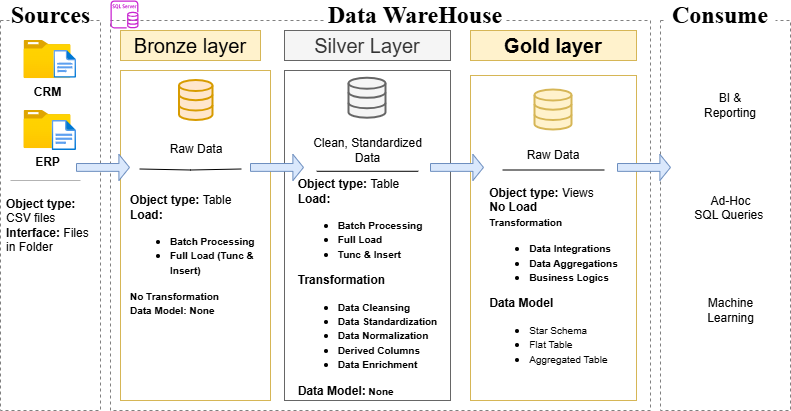

The diagram above was exported from draw.io. Its source (the exported page's mxGraphModel, read from the mxfile embedded in the PNG):
<mxGraphModel dx="1030" dy="579" grid="1" gridSize="10" guides="1" tooltips="1" connect="1" arrows="1" fold="1" page="1" pageScale="1" pageWidth="827" pageHeight="1169" math="0" shadow="0">
  <root>
    <mxCell id="0" />
    <mxCell id="1" parent="0" />
    <mxCell id="OMAB1oGvCsDp2bmKTFCv-2" parent="1" style="rounded=0;whiteSpace=wrap;html=1;fillColor=none;dashed=1;strokeColor=#808080;" value="" vertex="1">
      <mxGeometry height="390" width="100" x="10" y="120" as="geometry" />
    </mxCell>
    <mxCell id="OMAB1oGvCsDp2bmKTFCv-3" parent="1" style="rounded=0;whiteSpace=wrap;html=1;fontFamily=Times New Roman;fontStyle=1;fontSize=24;strokeColor=none;" value="Sources" vertex="1">
      <mxGeometry height="30" width="75" x="22.5" y="100" as="geometry" />
    </mxCell>
    <mxCell id="OMAB1oGvCsDp2bmKTFCv-4" parent="1" style="rounded=0;whiteSpace=wrap;html=1;fillColor=none;dashed=1;strokeColor=#808080;" value="" vertex="1">
      <mxGeometry height="390" width="540" x="120" y="120" as="geometry" />
    </mxCell>
    <mxCell id="OMAB1oGvCsDp2bmKTFCv-6" parent="1" style="rounded=0;whiteSpace=wrap;html=1;fontFamily=Times New Roman;fontStyle=1;fontSize=24;strokeColor=none;" value="Data WareHouse" vertex="1">
      <mxGeometry height="30" width="180" x="335" y="100" as="geometry" />
    </mxCell>
    <mxCell id="OMAB1oGvCsDp2bmKTFCv-8" parent="1" style="rounded=0;whiteSpace=wrap;html=1;fillColor=none;dashed=1;strokeColor=#808080;" value="" vertex="1">
      <mxGeometry height="390" width="130" x="670" y="120" as="geometry" />
    </mxCell>
    <mxCell id="OMAB1oGvCsDp2bmKTFCv-9" parent="1" style="rounded=0;whiteSpace=wrap;html=1;fontFamily=Times New Roman;fontStyle=1;fontSize=24;strokeColor=none;" value="Consume" vertex="1">
      <mxGeometry height="30" width="110" x="675" y="100" as="geometry" />
    </mxCell>
    <mxCell id="OMAB1oGvCsDp2bmKTFCv-10" parent="1" style="rounded=0;whiteSpace=wrap;html=1;fillColor=#fff2cc;strokeColor=#d6b656;fontSize=20;" value="Bronze layer" vertex="1">
      <mxGeometry height="30" width="140" x="130" y="130" as="geometry" />
    </mxCell>
    <mxCell id="OMAB1oGvCsDp2bmKTFCv-11" parent="1" style="rounded=0;whiteSpace=wrap;html=1;fontSize=20;fillColor=#f5f5f5;fontColor=#333333;strokeColor=#666666;" value="Silver Layer" vertex="1">
      <mxGeometry height="30" width="166" x="294" y="130" as="geometry" />
    </mxCell>
    <mxCell id="OMAB1oGvCsDp2bmKTFCv-12" parent="1" style="rounded=0;whiteSpace=wrap;html=1;fillColor=#fff2cc;strokeColor=#d6b656;fontSize=20;fontStyle=1" value="Gold layer" vertex="1">
      <mxGeometry height="30" width="166" x="480" y="130" as="geometry" />
    </mxCell>
    <mxCell id="OMAB1oGvCsDp2bmKTFCv-13" parent="1" style="rounded=0;whiteSpace=wrap;html=1;fillColor=none;strokeColor=#d6b656;fontSize=20;" value="" vertex="1">
      <mxGeometry height="330" width="150" x="130" y="170" as="geometry" />
    </mxCell>
    <mxCell id="OMAB1oGvCsDp2bmKTFCv-14" parent="1" style="rounded=0;whiteSpace=wrap;html=1;fontSize=20;fillColor=none;fontColor=#333333;strokeColor=#666666;" value="" vertex="1">
      <mxGeometry height="330" width="166" x="294" y="170" as="geometry" />
    </mxCell>
    <mxCell id="OMAB1oGvCsDp2bmKTFCv-15" parent="1" style="rounded=0;whiteSpace=wrap;html=1;fillColor=none;strokeColor=#d6b656;fontSize=20;fontStyle=1" value="" vertex="1">
      <mxGeometry height="325" width="166" x="480" y="175" as="geometry" />
    </mxCell>
    <mxCell id="OMAB1oGvCsDp2bmKTFCv-16" parent="1" style="image;aspect=fixed;html=1;points=[];align=center;fontSize=12;image=img/lib/azure2/general/Folder_Blank.svg;" value="&lt;b&gt;CRM&lt;/b&gt;" vertex="1">
      <mxGeometry height="38.14" width="47" x="33.5" y="140" as="geometry" />
    </mxCell>
    <mxCell id="OMAB1oGvCsDp2bmKTFCv-17" parent="1" style="image;aspect=fixed;html=1;points=[];align=center;fontSize=12;image=img/lib/azure2/general/File.svg;" value="" vertex="1">
      <mxGeometry height="27.73" width="22.5" x="63.5" y="150" as="geometry" />
    </mxCell>
    <mxCell id="OMAB1oGvCsDp2bmKTFCv-18" parent="1" style="image;aspect=fixed;html=1;points=[];align=center;fontSize=12;image=img/lib/azure2/general/Folder_Blank.svg;" value="&lt;b&gt;ERP&lt;/b&gt;" vertex="1">
      <mxGeometry height="38.14" width="47" x="33.5" y="210" as="geometry" />
    </mxCell>
    <mxCell id="OMAB1oGvCsDp2bmKTFCv-19" parent="1" style="image;aspect=fixed;html=1;points=[];align=center;fontSize=12;image=img/lib/azure2/general/File.svg;" value="" vertex="1">
      <mxGeometry height="30" width="24.34" x="61.66" y="220" as="geometry" />
    </mxCell>
    <mxCell id="OMAB1oGvCsDp2bmKTFCv-23" edge="1" parent="1" style="endArrow=none;html=1;rounded=0;strokeColor=#B3B3B3;" value="">
      <mxGeometry height="50" relative="1" width="50" as="geometry">
        <mxPoint x="20" y="280" as="sourcePoint" />
        <mxPoint x="90" y="280" as="targetPoint" />
      </mxGeometry>
    </mxCell>
    <mxCell id="OMAB1oGvCsDp2bmKTFCv-25" parent="1" style="text;html=1;whiteSpace=wrap;strokeColor=none;fillColor=none;align=center;verticalAlign=middle;rounded=0;" value="&lt;div style=&quot;text-align: left;&quot;&gt;&lt;b style=&quot;background-color: transparent; color: light-dark(rgb(0, 0, 0), rgb(255, 255, 255));&quot;&gt;Object type:&lt;/b&gt;&lt;span style=&quot;background-color: transparent; color: light-dark(rgb(0, 0, 0), rgb(255, 255, 255));&quot;&gt; CSV files&lt;/span&gt;&lt;/div&gt;&lt;div style=&quot;text-align: left;&quot;&gt;&lt;b&gt;Interface: &lt;/b&gt;Files in Folder&lt;/div&gt;" vertex="1">
      <mxGeometry height="70" width="90" x="15" y="290" as="geometry" />
    </mxCell>
    <mxCell id="OMAB1oGvCsDp2bmKTFCv-26" parent="1" style="html=1;verticalLabelPosition=bottom;align=center;labelBackgroundColor=#ffffff;verticalAlign=top;strokeWidth=2;strokeColor=#d79b00;shadow=0;dashed=0;shape=mxgraph.ios7.icons.data;fillColor=#ffe6cc;" value="" vertex="1">
      <mxGeometry height="40" width="33.5" x="189" y="180" as="geometry" />
    </mxCell>
    <mxCell id="OMAB1oGvCsDp2bmKTFCv-27" parent="1" style="html=1;verticalLabelPosition=bottom;align=center;labelBackgroundColor=#ffffff;verticalAlign=top;strokeWidth=2;strokeColor=#666666;shadow=0;dashed=0;shape=mxgraph.ios7.icons.data;fillColor=#f5f5f5;fontColor=#333333;" value="" vertex="1">
      <mxGeometry height="40" width="37" x="358.5" y="177.73" as="geometry" />
    </mxCell>
    <mxCell id="OMAB1oGvCsDp2bmKTFCv-28" parent="1" style="html=1;verticalLabelPosition=bottom;align=center;labelBackgroundColor=#ffffff;verticalAlign=top;strokeWidth=2;strokeColor=#d6b656;shadow=0;dashed=0;shape=mxgraph.ios7.icons.data;fillColor=#fff2cc;" value="" vertex="1">
      <mxGeometry height="40" width="37" x="544.5" y="189.5" as="geometry" />
    </mxCell>
    <mxCell id="OMAB1oGvCsDp2bmKTFCv-29" parent="1" style="shape=singleArrow;whiteSpace=wrap;html=1;fillColor=#dae8fc;strokeColor=#6c8ebf;" value="" vertex="1">
      <mxGeometry height="26.14" width="53" x="86" y="253.86" as="geometry" />
    </mxCell>
    <mxCell id="OMAB1oGvCsDp2bmKTFCv-31" parent="1" style="shape=singleArrow;whiteSpace=wrap;html=1;fillColor=#dae8fc;strokeColor=#6c8ebf;" value="" vertex="1">
      <mxGeometry height="26.14" width="53" x="627" y="253.85999999999999" as="geometry" />
    </mxCell>
    <mxCell id="OMAB1oGvCsDp2bmKTFCv-34" parent="1" style="shape=singleArrow;whiteSpace=wrap;html=1;fillColor=#dae8fc;strokeColor=#6c8ebf;" value="" vertex="1">
      <mxGeometry height="26.14" width="53" x="440" y="253.85999999999999" as="geometry" />
    </mxCell>
    <mxCell id="OMAB1oGvCsDp2bmKTFCv-35" parent="1" style="shape=singleArrow;whiteSpace=wrap;html=1;fillColor=#dae8fc;strokeColor=#6c8ebf;" value="" vertex="1">
      <mxGeometry height="26.14" width="53" x="260" y="253.86" as="geometry" />
    </mxCell>
    <mxCell id="OMAB1oGvCsDp2bmKTFCv-37" parent="1" style="text;html=1;whiteSpace=wrap;strokeColor=none;fillColor=none;align=center;verticalAlign=middle;rounded=0;" value="Raw Data" vertex="1">
      <mxGeometry height="30" width="60" x="175.75" y="234.28" as="geometry" />
    </mxCell>
    <mxCell id="OMAB1oGvCsDp2bmKTFCv-38" parent="1" style="text;html=1;whiteSpace=wrap;strokeColor=none;fillColor=none;align=center;verticalAlign=middle;rounded=0;" value="Clean, Standardized Data" vertex="1">
      <mxGeometry height="31.55" width="116.5" x="318.75" y="234.28" as="geometry" />
    </mxCell>
    <mxCell id="OMAB1oGvCsDp2bmKTFCv-39" parent="1" style="text;html=1;whiteSpace=wrap;strokeColor=none;fillColor=none;align=center;verticalAlign=middle;rounded=0;" value="Raw Data" vertex="1">
      <mxGeometry height="30" width="60" x="533" y="239.5" as="geometry" />
    </mxCell>
    <mxCell id="OMAB1oGvCsDp2bmKTFCv-42" edge="1" parent="1" style="endArrow=none;html=1;rounded=0;" value="">
      <mxGeometry height="50" relative="1" width="50" as="geometry">
        <Array as="points">
          <mxPoint x="200" y="269.5" />
        </Array>
        <mxPoint x="149.25" y="268.5" as="sourcePoint" />
        <mxPoint x="250.75" y="268.5" as="targetPoint" />
      </mxGeometry>
    </mxCell>
    <mxCell id="OMAB1oGvCsDp2bmKTFCv-43" edge="1" parent="1" style="endArrow=none;html=1;rounded=0;" value="">
      <mxGeometry height="50" relative="1" width="50" as="geometry">
        <mxPoint x="326.25" y="270.78" as="sourcePoint" />
        <mxPoint x="427.75" y="270.78" as="targetPoint" />
      </mxGeometry>
    </mxCell>
    <mxCell id="OMAB1oGvCsDp2bmKTFCv-44" edge="1" parent="1" style="endArrow=none;html=1;rounded=0;" value="">
      <mxGeometry height="50" relative="1" width="50" as="geometry">
        <mxPoint x="512.25" y="269.5" as="sourcePoint" />
        <mxPoint x="613.75" y="269.5" as="targetPoint" />
      </mxGeometry>
    </mxCell>
    <mxCell id="OMAB1oGvCsDp2bmKTFCv-45" parent="1" style="text;html=1;whiteSpace=wrap;strokeColor=none;fillColor=none;align=center;verticalAlign=middle;rounded=0;" value="&lt;div style=&quot;text-align: justify;&quot;&gt;&lt;b style=&quot;background-color: transparent; color: light-dark(rgb(0, 0, 0), rgb(255, 255, 255));&quot;&gt;Object type: &lt;/b&gt;&lt;span style=&quot;background-color: transparent; color: light-dark(rgb(0, 0, 0), rgb(255, 255, 255));&quot;&gt;Table&lt;/span&gt;&lt;/div&gt;&lt;div style=&quot;text-align: left;&quot;&gt;&lt;b&gt;Load:&lt;/b&gt;&lt;/div&gt;&lt;div style=&quot;text-align: left;&quot;&gt;&lt;ul&gt;&lt;li&gt;&lt;b style=&quot;background-color: transparent; color: light-dark(rgb(0, 0, 0), rgb(255, 255, 255));&quot;&gt;&lt;font style=&quot;font-size: 10px;&quot;&gt;Batch Processing&lt;/font&gt;&lt;/b&gt;&lt;/li&gt;&lt;li&gt;&lt;b style=&quot;background-color: transparent; color: light-dark(rgb(0, 0, 0), rgb(255, 255, 255));&quot;&gt;&lt;font style=&quot;font-size: 10px;&quot;&gt;Full Load (Tunc &amp;amp; Insert)&lt;/font&gt;&lt;/b&gt;&lt;/li&gt;&lt;/ul&gt;&lt;span style=&quot;font-size: 10px;&quot;&gt;&lt;b&gt;No Transformation&lt;/b&gt;&lt;/span&gt;&lt;/div&gt;&lt;div style=&quot;text-align: left;&quot;&gt;&lt;span style=&quot;font-size: 10px;&quot;&gt;&lt;b&gt;Data Model: None&lt;/b&gt;&lt;/span&gt;&lt;/div&gt;" vertex="1">
      <mxGeometry height="130" width="130" x="139" y="290" as="geometry" />
    </mxCell>
    <mxCell id="OMAB1oGvCsDp2bmKTFCv-46" parent="1" style="text;html=1;whiteSpace=wrap;strokeColor=none;fillColor=none;align=center;verticalAlign=bottom;rounded=0;" value="&lt;div style=&quot;text-align: justify;&quot;&gt;&lt;b style=&quot;background-color: transparent; color: light-dark(rgb(0, 0, 0), rgb(255, 255, 255));&quot;&gt;Object type: &lt;/b&gt;&lt;span style=&quot;background-color: transparent; color: light-dark(rgb(0, 0, 0), rgb(255, 255, 255));&quot;&gt;Table&lt;/span&gt;&lt;/div&gt;&lt;div style=&quot;text-align: left;&quot;&gt;&lt;b&gt;Load:&lt;/b&gt;&lt;/div&gt;&lt;div style=&quot;text-align: left;&quot;&gt;&lt;ul&gt;&lt;li&gt;&lt;b style=&quot;background-color: transparent; color: light-dark(rgb(0, 0, 0), rgb(255, 255, 255));&quot;&gt;&lt;font style=&quot;font-size: 10px;&quot;&gt;Batch Processing&lt;/font&gt;&lt;/b&gt;&lt;/li&gt;&lt;li&gt;&lt;b style=&quot;background-color: transparent; color: light-dark(rgb(0, 0, 0), rgb(255, 255, 255));&quot;&gt;&lt;font style=&quot;font-size: 10px;&quot;&gt;Full Load&amp;nbsp;&lt;/font&gt;&lt;/b&gt;&lt;/li&gt;&lt;li&gt;&lt;b style=&quot;background-color: transparent; color: light-dark(rgb(0, 0, 0), rgb(255, 255, 255));&quot;&gt;&lt;font style=&quot;font-size: 10px;&quot;&gt;Tunc &amp;amp; Insert&lt;/font&gt;&lt;/b&gt;&lt;/li&gt;&lt;/ul&gt;&lt;b style=&quot;&quot;&gt;&lt;font&gt;Transformation&lt;/font&gt;&lt;/b&gt;&lt;/div&gt;&lt;div style=&quot;text-align: left;&quot;&gt;&lt;ul&gt;&lt;li&gt;&lt;span style=&quot;font-size: 10px;&quot;&gt;&lt;b&gt;Data Cleansing&lt;/b&gt;&lt;/span&gt;&lt;/li&gt;&lt;li&gt;&lt;span style=&quot;font-size: 10px;&quot;&gt;&lt;b&gt;Data Standardization&lt;/b&gt;&lt;/span&gt;&lt;/li&gt;&lt;li&gt;&lt;span style=&quot;font-size: 10px;&quot;&gt;&lt;b&gt;Data Normalization&lt;/b&gt;&lt;/span&gt;&lt;/li&gt;&lt;li&gt;&lt;span style=&quot;font-size: 10px;&quot;&gt;&lt;b&gt;Derived Columns&lt;/b&gt;&lt;/span&gt;&lt;/li&gt;&lt;li&gt;&lt;span style=&quot;font-size: 10px;&quot;&gt;&lt;b&gt;Data Enrichment&lt;/b&gt;&lt;/span&gt;&lt;/li&gt;&lt;/ul&gt;&lt;/div&gt;&lt;div style=&quot;text-align: left;&quot;&gt;&lt;b style=&quot;&quot;&gt;&lt;font&gt;Data Model:&lt;/font&gt;&lt;span style=&quot;font-size: 10px;&quot;&gt; None&lt;/span&gt;&lt;/b&gt;&lt;/div&gt;" vertex="1">
      <mxGeometry height="220" width="146.5" x="303.75" y="280" as="geometry" />
    </mxCell>
    <mxCell id="OMAB1oGvCsDp2bmKTFCv-48" parent="1" style="text;html=1;whiteSpace=wrap;strokeColor=none;fillColor=none;align=center;verticalAlign=bottom;rounded=0;" value="&lt;div style=&quot;text-align: justify;&quot;&gt;&lt;b style=&quot;background-color: transparent; color: light-dark(rgb(0, 0, 0), rgb(255, 255, 255));&quot;&gt;Object type: &lt;/b&gt;&lt;span style=&quot;background-color: transparent; color: light-dark(rgb(0, 0, 0), rgb(255, 255, 255));&quot;&gt;Views&lt;/span&gt;&lt;/div&gt;&lt;div style=&quot;text-align: left;&quot;&gt;&lt;b&gt;No Load&lt;/b&gt;&lt;/div&gt;&lt;div style=&quot;text-align: left;&quot;&gt;&lt;span style=&quot;font-size: 10px;&quot;&gt;&lt;b&gt;Transformation&lt;/b&gt;&lt;/span&gt;&lt;/div&gt;&lt;div style=&quot;text-align: left;&quot;&gt;&lt;ul&gt;&lt;li&gt;&lt;span style=&quot;font-size: 10px;&quot;&gt;&lt;b&gt;Data Integrations&lt;/b&gt;&lt;/span&gt;&lt;/li&gt;&lt;li&gt;&lt;span style=&quot;font-size: 10px;&quot;&gt;&lt;b&gt;Data Aggregations&lt;/b&gt;&lt;/span&gt;&lt;/li&gt;&lt;li&gt;&lt;span style=&quot;font-size: 10px;&quot;&gt;&lt;b&gt;Business Logics&lt;/b&gt;&lt;/span&gt;&lt;/li&gt;&lt;/ul&gt;&lt;/div&gt;&lt;div style=&quot;text-align: left;&quot;&gt;&lt;b style=&quot;&quot;&gt;&lt;font&gt;Data Model&lt;/font&gt;&lt;/b&gt;&lt;/div&gt;&lt;div style=&quot;text-align: left;&quot;&gt;&lt;ul&gt;&lt;li&gt;&lt;font size=&quot;1&quot;&gt;Star Schema&lt;/font&gt;&lt;/li&gt;&lt;li&gt;&lt;font size=&quot;1&quot;&gt;Flat Table&lt;/font&gt;&lt;/li&gt;&lt;li&gt;&lt;font size=&quot;1&quot;&gt;Aggregated Table&lt;/font&gt;&lt;/li&gt;&lt;/ul&gt;&lt;/div&gt;" vertex="1">
      <mxGeometry height="200" width="146.5" x="489.75" y="280" as="geometry" />
    </mxCell>
    <mxCell id="OMAB1oGvCsDp2bmKTFCv-49" parent="1" style="text;html=1;whiteSpace=wrap;strokeColor=none;fillColor=none;align=center;verticalAlign=middle;rounded=0;" value="BI &amp;amp; Reporting" vertex="1">
      <mxGeometry height="30" width="60" x="710" y="190" as="geometry" />
    </mxCell>
    <mxCell id="OMAB1oGvCsDp2bmKTFCv-50" parent="1" style="text;html=1;whiteSpace=wrap;strokeColor=none;fillColor=none;align=center;verticalAlign=middle;rounded=0;" value="Ad-Hoc&lt;div&gt;SQL Queries&amp;nbsp;&lt;/div&gt;&lt;div&gt;&lt;br&gt;&lt;/div&gt;" vertex="1">
      <mxGeometry height="40" width="85" x="697.5" y="295" as="geometry" />
    </mxCell>
    <mxCell id="OMAB1oGvCsDp2bmKTFCv-51" parent="1" style="text;html=1;whiteSpace=wrap;strokeColor=none;fillColor=none;align=center;verticalAlign=middle;rounded=0;" value="&lt;div&gt;Machine Learning&lt;/div&gt;" vertex="1">
      <mxGeometry height="40" width="85" x="697.5" y="390" as="geometry" />
    </mxCell>
    <mxCell id="OMAB1oGvCsDp2bmKTFCv-52" parent="1" style="sketch=0;outlineConnect=0;fontColor=#232F3E;gradientColor=none;fillColor=#C925D1;strokeColor=none;dashed=0;verticalLabelPosition=bottom;verticalAlign=top;align=center;html=1;fontSize=12;fontStyle=0;aspect=fixed;pointerEvents=1;shape=mxgraph.aws4.rds_sql_server_instance;" value="" vertex="1">
      <mxGeometry height="28" width="28" x="120" y="100" as="geometry" />
    </mxCell>
  </root>
</mxGraphModel>